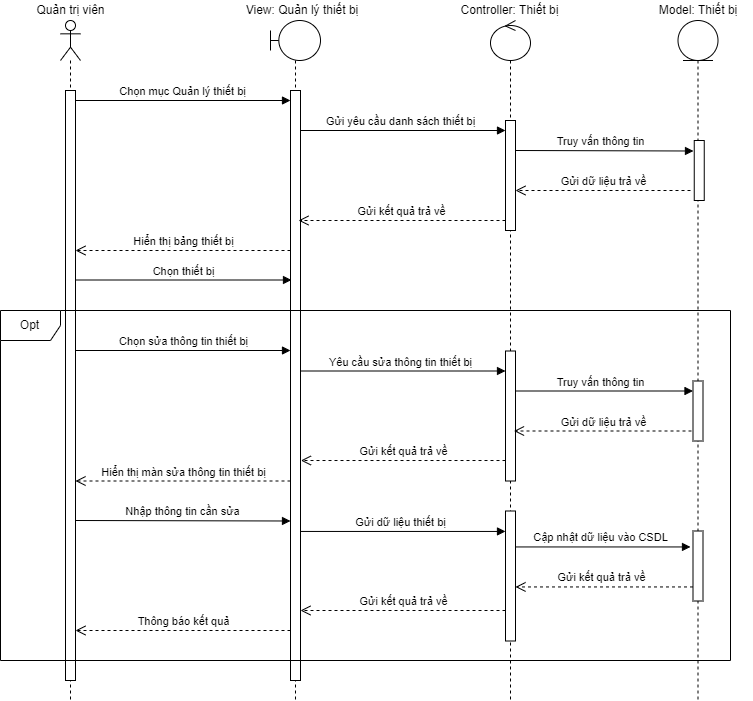

The diagram above was exported from draw.io. Its source (the exported page's mxGraphModel, read from the mxfile embedded in the PNG):
<mxGraphModel dx="1184" dy="658" grid="1" gridSize="10" guides="1" tooltips="1" connect="1" arrows="1" fold="1" page="1" pageScale="1" pageWidth="827" pageHeight="1169" math="0" shadow="0">
  <root>
    <mxCell id="xIN0sOuQcO0nh55WVCvF-0" />
    <mxCell id="xIN0sOuQcO0nh55WVCvF-1" parent="xIN0sOuQcO0nh55WVCvF-0" />
    <mxCell id="BWpVks-d2oiLPkLyvQWs-0" value="" style="shape=umlLifeline;perimeter=lifelinePerimeter;whiteSpace=wrap;html=1;container=1;dropTarget=0;collapsible=0;recursiveResize=0;outlineConnect=0;portConstraint=eastwest;newEdgeStyle={&quot;curved&quot;:0,&quot;rounded&quot;:0};participant=umlEntity;" vertex="1" parent="xIN0sOuQcO0nh55WVCvF-1">
      <mxGeometry x="737.5" y="60" width="40" height="680" as="geometry" />
    </mxCell>
    <mxCell id="BWpVks-d2oiLPkLyvQWs-1" value="" style="html=1;points=[[0,0,0,0,5],[0,1,0,0,-5],[1,0,0,0,5],[1,1,0,0,-5]];perimeter=orthogonalPerimeter;outlineConnect=0;targetShapes=umlLifeline;portConstraint=eastwest;newEdgeStyle={&quot;curved&quot;:0,&quot;rounded&quot;:0};" vertex="1" parent="BWpVks-d2oiLPkLyvQWs-0">
      <mxGeometry x="16.25" y="120" width="10" height="60" as="geometry" />
    </mxCell>
    <mxCell id="BWpVks-d2oiLPkLyvQWs-2" value="" style="shape=umlLifeline;perimeter=lifelinePerimeter;whiteSpace=wrap;html=1;container=1;dropTarget=0;collapsible=0;recursiveResize=0;outlineConnect=0;portConstraint=eastwest;newEdgeStyle={&quot;curved&quot;:0,&quot;rounded&quot;:0};participant=umlControl;size=40;" vertex="1" parent="xIN0sOuQcO0nh55WVCvF-1">
      <mxGeometry x="550" y="60" width="40" height="680" as="geometry" />
    </mxCell>
    <mxCell id="BWpVks-d2oiLPkLyvQWs-3" value="" style="html=1;points=[[0,0,0,0,5],[0,1,0,0,-5],[1,0,0,0,5],[1,1,0,0,-5]];perimeter=orthogonalPerimeter;outlineConnect=0;targetShapes=umlLifeline;portConstraint=eastwest;newEdgeStyle={&quot;curved&quot;:0,&quot;rounded&quot;:0};" vertex="1" parent="BWpVks-d2oiLPkLyvQWs-2">
      <mxGeometry x="15" y="100" width="10" height="110" as="geometry" />
    </mxCell>
    <mxCell id="BWpVks-d2oiLPkLyvQWs-4" value="" style="shape=umlLifeline;perimeter=lifelinePerimeter;whiteSpace=wrap;html=1;container=1;dropTarget=0;collapsible=0;recursiveResize=0;outlineConnect=0;portConstraint=eastwest;newEdgeStyle={&quot;curved&quot;:0,&quot;rounded&quot;:0};participant=umlBoundary;size=40;" vertex="1" parent="xIN0sOuQcO0nh55WVCvF-1">
      <mxGeometry x="330" y="60" width="50" height="680" as="geometry" />
    </mxCell>
    <mxCell id="BWpVks-d2oiLPkLyvQWs-5" value="" style="html=1;points=[[0,0,0,0,5],[0,1,0,0,-5],[1,0,0,0,5],[1,1,0,0,-5]];perimeter=orthogonalPerimeter;outlineConnect=0;targetShapes=umlLifeline;portConstraint=eastwest;newEdgeStyle={&quot;curved&quot;:0,&quot;rounded&quot;:0};" vertex="1" parent="BWpVks-d2oiLPkLyvQWs-4">
      <mxGeometry x="20" y="70" width="10" height="590" as="geometry" />
    </mxCell>
    <mxCell id="BWpVks-d2oiLPkLyvQWs-6" value="View: Quản lý thiết bị" style="text;html=1;strokeColor=none;fillColor=none;align=center;verticalAlign=middle;whiteSpace=wrap;rounded=0;" vertex="1" parent="xIN0sOuQcO0nh55WVCvF-1">
      <mxGeometry x="293.75" y="40" width="136.25" height="20" as="geometry" />
    </mxCell>
    <mxCell id="BWpVks-d2oiLPkLyvQWs-7" value="Controller: Thiết bị" style="text;html=1;strokeColor=none;fillColor=none;align=center;verticalAlign=middle;whiteSpace=wrap;rounded=0;" vertex="1" parent="xIN0sOuQcO0nh55WVCvF-1">
      <mxGeometry x="506.5" y="40" width="127" height="20" as="geometry" />
    </mxCell>
    <mxCell id="BWpVks-d2oiLPkLyvQWs-8" value="Model: Thiết bị" style="text;html=1;strokeColor=none;fillColor=none;align=center;verticalAlign=middle;whiteSpace=wrap;rounded=0;" vertex="1" parent="xIN0sOuQcO0nh55WVCvF-1">
      <mxGeometry x="702.5" y="40" width="110" height="20" as="geometry" />
    </mxCell>
    <mxCell id="BWpVks-d2oiLPkLyvQWs-9" value="Chọn mục Quản lý thiết bị" style="html=1;verticalAlign=bottom;endArrow=block;curved=0;rounded=0;" edge="1" parent="xIN0sOuQcO0nh55WVCvF-1" target="BWpVks-d2oiLPkLyvQWs-5">
      <mxGeometry x="-0.0033" width="80" relative="1" as="geometry">
        <mxPoint x="135" y="140" as="sourcePoint" />
        <mxPoint x="290" y="140" as="targetPoint" />
        <mxPoint as="offset" />
      </mxGeometry>
    </mxCell>
    <mxCell id="BWpVks-d2oiLPkLyvQWs-10" value="Hiển thị bảng thiết bị" style="html=1;verticalAlign=bottom;endArrow=open;dashed=1;endSize=8;curved=0;rounded=0;" edge="1" parent="xIN0sOuQcO0nh55WVCvF-1">
      <mxGeometry relative="1" as="geometry">
        <mxPoint x="350" y="290" as="sourcePoint" />
        <mxPoint x="134.99999999999977" y="290" as="targetPoint" />
      </mxGeometry>
    </mxCell>
    <mxCell id="BWpVks-d2oiLPkLyvQWs-11" value="Gửi yêu cầu danh sách thiết bị" style="html=1;verticalAlign=bottom;endArrow=block;curved=0;rounded=0;" edge="1" parent="xIN0sOuQcO0nh55WVCvF-1">
      <mxGeometry x="-0.0244" width="80" relative="1" as="geometry">
        <mxPoint x="359.9999999999998" y="170" as="sourcePoint" />
        <mxPoint x="565" y="170" as="targetPoint" />
        <mxPoint as="offset" />
      </mxGeometry>
    </mxCell>
    <mxCell id="BWpVks-d2oiLPkLyvQWs-12" value="Truy vấn thông tin" style="html=1;verticalAlign=bottom;endArrow=block;curved=0;rounded=0;" edge="1" parent="xIN0sOuQcO0nh55WVCvF-1">
      <mxGeometry x="-0.0449" width="80" relative="1" as="geometry">
        <mxPoint x="574.9999999999998" y="190" as="sourcePoint" />
        <mxPoint x="753" y="190.5" as="targetPoint" />
        <mxPoint as="offset" />
      </mxGeometry>
    </mxCell>
    <mxCell id="BWpVks-d2oiLPkLyvQWs-13" value="Gửi dữ liệu trả về" style="html=1;verticalAlign=bottom;endArrow=open;dashed=1;endSize=8;curved=0;rounded=0;" edge="1" parent="xIN0sOuQcO0nh55WVCvF-1">
      <mxGeometry relative="1" as="geometry">
        <mxPoint x="750" y="230" as="sourcePoint" />
        <mxPoint x="575" y="230" as="targetPoint" />
      </mxGeometry>
    </mxCell>
    <mxCell id="BWpVks-d2oiLPkLyvQWs-14" value="Gửi kết quả trả về" style="html=1;verticalAlign=bottom;endArrow=open;dashed=1;endSize=8;curved=0;rounded=0;" edge="1" parent="xIN0sOuQcO0nh55WVCvF-1">
      <mxGeometry relative="1" as="geometry">
        <mxPoint x="565" y="260" as="sourcePoint" />
        <mxPoint x="358" y="260" as="targetPoint" />
      </mxGeometry>
    </mxCell>
    <mxCell id="BWpVks-d2oiLPkLyvQWs-15" value="&lt;div&gt;&lt;br&gt;&lt;/div&gt;" style="shape=umlLifeline;perimeter=lifelinePerimeter;whiteSpace=wrap;html=1;container=1;dropTarget=0;collapsible=0;recursiveResize=0;outlineConnect=0;portConstraint=eastwest;newEdgeStyle={&quot;curved&quot;:0,&quot;rounded&quot;:0};participant=umlActor;" vertex="1" parent="xIN0sOuQcO0nh55WVCvF-1">
      <mxGeometry x="120" y="60" width="20" height="680" as="geometry" />
    </mxCell>
    <mxCell id="BWpVks-d2oiLPkLyvQWs-16" value="" style="html=1;points=[[0,0,0,0,5],[0,1,0,0,-5],[1,0,0,0,5],[1,1,0,0,-5]];perimeter=orthogonalPerimeter;outlineConnect=0;targetShapes=umlLifeline;portConstraint=eastwest;newEdgeStyle={&quot;curved&quot;:0,&quot;rounded&quot;:0};" vertex="1" parent="BWpVks-d2oiLPkLyvQWs-15">
      <mxGeometry x="5" y="70" width="10" height="590" as="geometry" />
    </mxCell>
    <mxCell id="BWpVks-d2oiLPkLyvQWs-17" value="Quản trị viên" style="text;html=1;strokeColor=none;fillColor=none;align=center;verticalAlign=middle;whiteSpace=wrap;rounded=0;" vertex="1" parent="xIN0sOuQcO0nh55WVCvF-1">
      <mxGeometry x="68.75" y="40" width="122.5" height="20" as="geometry" />
    </mxCell>
    <mxCell id="JX_oZH9GJ6h7kFlvngxT-18" value="Chọn thiết bị" style="html=1;verticalAlign=bottom;endArrow=block;curved=0;rounded=0;" edge="1" parent="xIN0sOuQcO0nh55WVCvF-1">
      <mxGeometry x="-0.0033" width="80" relative="1" as="geometry">
        <mxPoint x="136" y="319.5" as="sourcePoint" />
        <mxPoint x="351" y="319.5" as="targetPoint" />
        <mxPoint as="offset" />
      </mxGeometry>
    </mxCell>
    <mxCell id="zdMoxTr9EUXlvVI3BZF0-0" value="" style="html=1;points=[[0,0,0,0,5],[0,1,0,0,-5],[1,0,0,0,5],[1,1,0,0,-5]];perimeter=orthogonalPerimeter;outlineConnect=0;targetShapes=umlLifeline;portConstraint=eastwest;newEdgeStyle={&quot;curved&quot;:0,&quot;rounded&quot;:0};" vertex="1" parent="xIN0sOuQcO0nh55WVCvF-1">
      <mxGeometry x="565" y="550.5" width="10" height="130" as="geometry" />
    </mxCell>
    <mxCell id="zdMoxTr9EUXlvVI3BZF0-2" value="Opt" style="shape=umlFrame;whiteSpace=wrap;html=1;pointerEvents=0;" vertex="1" parent="xIN0sOuQcO0nh55WVCvF-1">
      <mxGeometry x="60" y="350" width="730" height="350" as="geometry" />
    </mxCell>
    <mxCell id="zdMoxTr9EUXlvVI3BZF0-3" value="Chọn sửa thông tin thiết bị" style="html=1;verticalAlign=bottom;endArrow=block;curved=0;rounded=0;" edge="1" parent="xIN0sOuQcO0nh55WVCvF-1">
      <mxGeometry x="0.0047" width="80" relative="1" as="geometry">
        <mxPoint x="135" y="390" as="sourcePoint" />
        <mxPoint x="350" y="390" as="targetPoint" />
        <mxPoint as="offset" />
      </mxGeometry>
    </mxCell>
    <mxCell id="zdMoxTr9EUXlvVI3BZF0-4" value="" style="html=1;points=[[0,0,0,0,5],[0,1,0,0,-5],[1,0,0,0,5],[1,1,0,0,-5]];perimeter=orthogonalPerimeter;outlineConnect=0;targetShapes=umlLifeline;portConstraint=eastwest;newEdgeStyle={&quot;curved&quot;:0,&quot;rounded&quot;:0};" vertex="1" parent="xIN0sOuQcO0nh55WVCvF-1">
      <mxGeometry x="565" y="390.5" width="10" height="130" as="geometry" />
    </mxCell>
    <mxCell id="zdMoxTr9EUXlvVI3BZF0-5" value="Nhập thông tin cần sửa" style="html=1;verticalAlign=bottom;endArrow=block;curved=0;rounded=0;" edge="1" parent="xIN0sOuQcO0nh55WVCvF-1">
      <mxGeometry width="80" relative="1" as="geometry">
        <mxPoint x="135" y="560" as="sourcePoint" />
        <mxPoint x="350" y="560.5" as="targetPoint" />
      </mxGeometry>
    </mxCell>
    <mxCell id="zdMoxTr9EUXlvVI3BZF0-6" value="" style="html=1;points=[[0,0,0,0,5],[0,1,0,0,-5],[1,0,0,0,5],[1,1,0,0,-5]];perimeter=orthogonalPerimeter;outlineConnect=0;targetShapes=umlLifeline;portConstraint=eastwest;newEdgeStyle={&quot;curved&quot;:0,&quot;rounded&quot;:0};" vertex="1" parent="xIN0sOuQcO0nh55WVCvF-1">
      <mxGeometry x="752.5" y="420.5" width="10" height="60" as="geometry" />
    </mxCell>
    <mxCell id="zdMoxTr9EUXlvVI3BZF0-7" value="Gửi kết quả trả về" style="html=1;verticalAlign=bottom;endArrow=open;dashed=1;endSize=8;curved=0;rounded=0;" edge="1" parent="xIN0sOuQcO0nh55WVCvF-1">
      <mxGeometry x="0.0423" relative="1" as="geometry">
        <mxPoint x="752.5" y="626.45" as="sourcePoint" />
        <mxPoint x="575" y="626.45" as="targetPoint" />
        <mxPoint x="1" as="offset" />
      </mxGeometry>
    </mxCell>
    <mxCell id="zdMoxTr9EUXlvVI3BZF0-8" value="Gửi kết quả trả về" style="html=1;verticalAlign=bottom;endArrow=open;dashed=1;endSize=8;curved=0;rounded=0;" edge="1" parent="xIN0sOuQcO0nh55WVCvF-1">
      <mxGeometry relative="1" as="geometry">
        <mxPoint x="565" y="650" as="sourcePoint" />
        <mxPoint x="360" y="650" as="targetPoint" />
      </mxGeometry>
    </mxCell>
    <mxCell id="zdMoxTr9EUXlvVI3BZF0-9" value="Hiển thị màn sửa thông tin thiết bị" style="html=1;verticalAlign=bottom;endArrow=open;dashed=1;endSize=8;curved=0;rounded=0;" edge="1" parent="xIN0sOuQcO0nh55WVCvF-1">
      <mxGeometry relative="1" as="geometry">
        <mxPoint x="350" y="520.5" as="sourcePoint" />
        <mxPoint x="134.99999999999977" y="520.5" as="targetPoint" />
      </mxGeometry>
    </mxCell>
    <mxCell id="zdMoxTr9EUXlvVI3BZF0-10" value="Gửi dữ liệu thiết bị" style="html=1;verticalAlign=bottom;endArrow=block;curved=0;rounded=0;" edge="1" parent="xIN0sOuQcO0nh55WVCvF-1">
      <mxGeometry x="-0.0244" width="80" relative="1" as="geometry">
        <mxPoint x="359.9999999999998" y="570.95" as="sourcePoint" />
        <mxPoint x="565" y="570.95" as="targetPoint" />
        <mxPoint as="offset" />
      </mxGeometry>
    </mxCell>
    <mxCell id="zdMoxTr9EUXlvVI3BZF0-11" value="Cập nhật dữ liệu vào CSDL" style="html=1;verticalAlign=bottom;endArrow=block;curved=0;rounded=0;" edge="1" parent="xIN0sOuQcO0nh55WVCvF-1">
      <mxGeometry x="-0.0286" width="80" relative="1" as="geometry">
        <mxPoint x="574.9999999999998" y="586.45" as="sourcePoint" />
        <mxPoint x="750" y="586.45" as="targetPoint" />
        <mxPoint as="offset" />
      </mxGeometry>
    </mxCell>
    <mxCell id="zdMoxTr9EUXlvVI3BZF0-12" value="Thông báo kết quả" style="html=1;verticalAlign=bottom;endArrow=open;dashed=1;endSize=8;curved=0;rounded=0;" edge="1" parent="xIN0sOuQcO0nh55WVCvF-1">
      <mxGeometry relative="1" as="geometry">
        <mxPoint x="350" y="670" as="sourcePoint" />
        <mxPoint x="135" y="670" as="targetPoint" />
      </mxGeometry>
    </mxCell>
    <mxCell id="zdMoxTr9EUXlvVI3BZF0-13" value="Yêu cầu sửa thông tin thiết bị" style="html=1;verticalAlign=bottom;endArrow=block;curved=0;rounded=0;" edge="1" parent="xIN0sOuQcO0nh55WVCvF-1">
      <mxGeometry x="-0.0244" width="80" relative="1" as="geometry">
        <mxPoint x="359.9999999999998" y="410.5" as="sourcePoint" />
        <mxPoint x="565" y="410.5" as="targetPoint" />
        <mxPoint as="offset" />
      </mxGeometry>
    </mxCell>
    <mxCell id="zdMoxTr9EUXlvVI3BZF0-14" value="Truy vấn thông tin" style="html=1;verticalAlign=bottom;endArrow=block;curved=0;rounded=0;" edge="1" parent="xIN0sOuQcO0nh55WVCvF-1" target="zdMoxTr9EUXlvVI3BZF0-6">
      <mxGeometry x="-0.0423" width="80" relative="1" as="geometry">
        <mxPoint x="574.9999999999998" y="430.5" as="sourcePoint" />
        <mxPoint x="750" y="430.5" as="targetPoint" />
        <mxPoint as="offset" />
      </mxGeometry>
    </mxCell>
    <mxCell id="zdMoxTr9EUXlvVI3BZF0-15" value="Gửi dữ liệu trả về" style="html=1;verticalAlign=bottom;endArrow=open;dashed=1;endSize=8;curved=0;rounded=0;" edge="1" parent="xIN0sOuQcO0nh55WVCvF-1">
      <mxGeometry relative="1" as="geometry">
        <mxPoint x="751" y="470.5" as="sourcePoint" />
        <mxPoint x="573.5" y="470.5" as="targetPoint" />
      </mxGeometry>
    </mxCell>
    <mxCell id="zdMoxTr9EUXlvVI3BZF0-16" value="Gửi kết quả trả về" style="html=1;verticalAlign=bottom;endArrow=open;dashed=1;endSize=8;curved=0;rounded=0;entryX=1.04;entryY=0.499;entryDx=0;entryDy=0;entryPerimeter=0;" edge="1" parent="xIN0sOuQcO0nh55WVCvF-1">
      <mxGeometry relative="1" as="geometry">
        <mxPoint x="565" y="500.0095000000001" as="sourcePoint" />
        <mxPoint x="360.4000000000001" y="500.0095000000001" as="targetPoint" />
      </mxGeometry>
    </mxCell>
    <mxCell id="zdMoxTr9EUXlvVI3BZF0-17" value="" style="html=1;points=[[0,0,0,0,5],[0,1,0,0,-5],[1,0,0,0,5],[1,1,0,0,-5]];perimeter=orthogonalPerimeter;outlineConnect=0;targetShapes=umlLifeline;portConstraint=eastwest;newEdgeStyle={&quot;curved&quot;:0,&quot;rounded&quot;:0};" vertex="1" parent="xIN0sOuQcO0nh55WVCvF-1">
      <mxGeometry x="752.5" y="570.5" width="10" height="70" as="geometry" />
    </mxCell>
  </root>
</mxGraphModel>